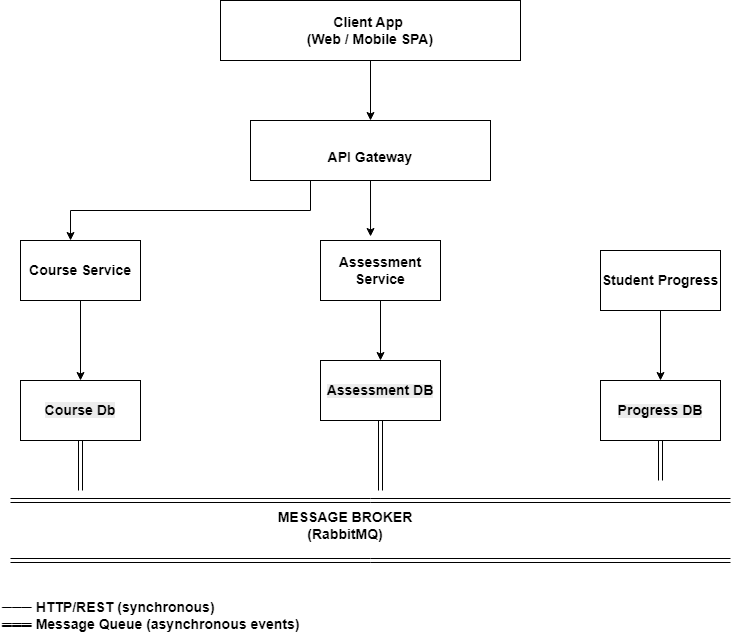

The diagram above was exported from draw.io. Its source (the exported page's mxGraphModel, read from the mxfile embedded in the PNG):
<mxGraphModel dx="860" dy="489" grid="1" gridSize="10" guides="1" tooltips="1" connect="1" arrows="1" fold="1" page="1" pageScale="1" pageWidth="850" pageHeight="1100" math="0" shadow="0">
  <root>
    <mxCell id="0" />
    <mxCell id="1" parent="0" />
    <mxCell id="i9qTwb_kIew7VH9sYOF1-11" edge="1" parent="1" source="i9qTwb_kIew7VH9sYOF1-1" style="edgeStyle=orthogonalEdgeStyle;rounded=0;orthogonalLoop=1;jettySize=auto;html=1;exitX=0.5;exitY=1;exitDx=0;exitDy=0;entryX=0.5;entryY=0;entryDx=0;entryDy=0;" target="i9qTwb_kIew7VH9sYOF1-2">
      <mxGeometry relative="1" as="geometry" />
    </mxCell>
    <mxCell id="i9qTwb_kIew7VH9sYOF1-1" parent="1" style="rounded=0;whiteSpace=wrap;html=1;" value="&lt;font style=&quot;font-size: 14px;&quot;&gt;&lt;b&gt;&amp;nbsp;Client App&amp;nbsp;&amp;nbsp;&lt;br&gt;(Web / Mobile SPA)&lt;br&gt;&lt;/b&gt;&lt;/font&gt;" vertex="1">
      <mxGeometry height="60" width="300" x="250" y="20" as="geometry" />
    </mxCell>
    <mxCell id="i9qTwb_kIew7VH9sYOF1-2" parent="1" style="rounded=0;whiteSpace=wrap;html=1;" value="&lt;br&gt;&lt;b&gt;&lt;font style=&quot;font-size: 14px;&quot;&gt;API Gateway &lt;br&gt;&lt;/font&gt;&lt;/b&gt;" vertex="1">
      <mxGeometry height="60" width="240" x="280" y="140" as="geometry" />
    </mxCell>
    <mxCell id="i9qTwb_kIew7VH9sYOF1-15" edge="1" parent="1" source="i9qTwb_kIew7VH9sYOF1-3" style="edgeStyle=orthogonalEdgeStyle;rounded=0;orthogonalLoop=1;jettySize=auto;html=1;exitX=0.5;exitY=1;exitDx=0;exitDy=0;entryX=0.5;entryY=0;entryDx=0;entryDy=0;" target="i9qTwb_kIew7VH9sYOF1-6">
      <mxGeometry relative="1" as="geometry" />
    </mxCell>
    <mxCell id="i9qTwb_kIew7VH9sYOF1-3" parent="1" style="rounded=0;whiteSpace=wrap;html=1;" value="&lt;b&gt;&lt;font style=&quot;font-size: 14px;&quot;&gt;Assessment Service&lt;/font&gt;&lt;/b&gt;" vertex="1">
      <mxGeometry height="60" width="120" x="350" y="260" as="geometry" />
    </mxCell>
    <mxCell id="i9qTwb_kIew7VH9sYOF1-13" edge="1" parent="1" source="i9qTwb_kIew7VH9sYOF1-4" style="edgeStyle=orthogonalEdgeStyle;rounded=0;orthogonalLoop=1;jettySize=auto;html=1;entryX=0.5;entryY=0;entryDx=0;entryDy=0;" target="i9qTwb_kIew7VH9sYOF1-7">
      <mxGeometry relative="1" as="geometry" />
    </mxCell>
    <mxCell id="i9qTwb_kIew7VH9sYOF1-4" parent="1" style="rounded=0;whiteSpace=wrap;html=1;" value="&lt;b&gt;&lt;font style=&quot;font-size: 14px;&quot;&gt;Student Progress&lt;/font&gt;&lt;/b&gt;" vertex="1">
      <mxGeometry height="60" width="120" x="630" y="270" as="geometry" />
    </mxCell>
    <mxCell id="i9qTwb_kIew7VH9sYOF1-14" edge="1" parent="1" source="i9qTwb_kIew7VH9sYOF1-5" style="edgeStyle=orthogonalEdgeStyle;rounded=0;orthogonalLoop=1;jettySize=auto;html=1;exitX=0.5;exitY=1;exitDx=0;exitDy=0;entryX=0.5;entryY=0;entryDx=0;entryDy=0;" target="i9qTwb_kIew7VH9sYOF1-8">
      <mxGeometry relative="1" as="geometry" />
    </mxCell>
    <mxCell id="i9qTwb_kIew7VH9sYOF1-5" parent="1" style="rounded=0;whiteSpace=wrap;html=1;" value="&lt;font style=&quot;font-size: 14px;&quot;&gt;&lt;b&gt;Course Service&lt;/b&gt;&lt;/font&gt;" vertex="1">
      <mxGeometry height="60" width="120" x="50" y="260" as="geometry" />
    </mxCell>
    <mxCell id="i9qTwb_kIew7VH9sYOF1-20" edge="1" parent="1" source="i9qTwb_kIew7VH9sYOF1-6" style="edgeStyle=orthogonalEdgeStyle;shape=link;rounded=0;orthogonalLoop=1;jettySize=auto;html=1;exitX=0.5;exitY=1;exitDx=0;exitDy=0;">
      <mxGeometry relative="1" as="geometry">
        <mxPoint x="410" y="510" as="targetPoint" />
      </mxGeometry>
    </mxCell>
    <mxCell id="i9qTwb_kIew7VH9sYOF1-6" parent="1" style="rounded=0;whiteSpace=wrap;html=1;" value="&lt;br&gt;&lt;b style=&quot;forced-color-adjust: none; color: rgb(0, 0, 0); font-family: Helvetica; font-size: 12px; font-style: normal; font-variant-ligatures: normal; font-variant-caps: normal; letter-spacing: normal; orphans: 2; text-align: center; text-indent: 0px; text-transform: none; white-space: normal; widows: 2; word-spacing: 0px; -webkit-text-stroke-width: 0px; background-color: rgb(236, 236, 236); text-decoration-thickness: initial; text-decoration-style: initial; text-decoration-color: initial;&quot;&gt;&lt;font style=&quot;forced-color-adjust: none; font-size: 14px;&quot;&gt;Assessment DB&lt;/font&gt;&lt;/b&gt;&lt;div&gt;&lt;br/&gt;&lt;/div&gt;" vertex="1">
      <mxGeometry height="60" width="120" x="350" y="380" as="geometry" />
    </mxCell>
    <mxCell id="i9qTwb_kIew7VH9sYOF1-21" edge="1" parent="1" source="i9qTwb_kIew7VH9sYOF1-7" style="edgeStyle=orthogonalEdgeStyle;shape=link;rounded=0;orthogonalLoop=1;jettySize=auto;html=1;exitX=0.5;exitY=1;exitDx=0;exitDy=0;">
      <mxGeometry relative="1" as="geometry">
        <mxPoint x="690" y="500" as="targetPoint" />
      </mxGeometry>
    </mxCell>
    <mxCell id="i9qTwb_kIew7VH9sYOF1-7" parent="1" style="rounded=0;whiteSpace=wrap;html=1;" value="&lt;br&gt;&lt;b style=&quot;forced-color-adjust: none; color: rgb(0, 0, 0); font-family: Helvetica; font-size: 12px; font-style: normal; font-variant-ligatures: normal; font-variant-caps: normal; letter-spacing: normal; orphans: 2; text-align: center; text-indent: 0px; text-transform: none; white-space: normal; widows: 2; word-spacing: 0px; -webkit-text-stroke-width: 0px; background-color: rgb(236, 236, 236); text-decoration-thickness: initial; text-decoration-style: initial; text-decoration-color: initial;&quot;&gt;&lt;font style=&quot;forced-color-adjust: none; font-size: 14px;&quot;&gt;Progress DB&lt;/font&gt;&lt;/b&gt;&lt;div&gt;&lt;br/&gt;&lt;/div&gt;" vertex="1">
      <mxGeometry height="60" width="120" x="630" y="400" as="geometry" />
    </mxCell>
    <mxCell id="i9qTwb_kIew7VH9sYOF1-19" edge="1" parent="1" source="i9qTwb_kIew7VH9sYOF1-8" style="edgeStyle=orthogonalEdgeStyle;shape=link;rounded=0;orthogonalLoop=1;jettySize=auto;html=1;exitX=0.5;exitY=1;exitDx=0;exitDy=0;">
      <mxGeometry relative="1" as="geometry">
        <mxPoint x="110" y="510" as="targetPoint" />
      </mxGeometry>
    </mxCell>
    <mxCell id="i9qTwb_kIew7VH9sYOF1-8" parent="1" style="rounded=0;whiteSpace=wrap;html=1;" value="&lt;br&gt;&lt;b style=&quot;forced-color-adjust: none; color: rgb(0, 0, 0); font-family: Helvetica; font-size: 14px; font-style: normal; font-variant-ligatures: normal; font-variant-caps: normal; letter-spacing: normal; orphans: 2; text-align: center; text-indent: 0px; text-transform: none; white-space: normal; widows: 2; word-spacing: 0px; -webkit-text-stroke-width: 0px; background-color: rgb(236, 236, 236); text-decoration-thickness: initial; text-decoration-style: initial; text-decoration-color: initial;&quot;&gt;Course Db&lt;/b&gt;&lt;div&gt;&lt;br/&gt;&lt;/div&gt;" vertex="1">
      <mxGeometry height="60" width="120" x="50" y="400" as="geometry" />
    </mxCell>
    <mxCell id="i9qTwb_kIew7VH9sYOF1-9" edge="1" parent="1" source="i9qTwb_kIew7VH9sYOF1-2" style="edgeStyle=orthogonalEdgeStyle;rounded=0;orthogonalLoop=1;jettySize=auto;html=1;exitX=0.25;exitY=1;exitDx=0;exitDy=0;entryX=0.417;entryY=0;entryDx=0;entryDy=0;entryPerimeter=0;" target="i9qTwb_kIew7VH9sYOF1-5">
      <mxGeometry relative="1" as="geometry" />
    </mxCell>
    <mxCell id="i9qTwb_kIew7VH9sYOF1-10" edge="1" parent="1" source="i9qTwb_kIew7VH9sYOF1-2" style="edgeStyle=orthogonalEdgeStyle;rounded=0;orthogonalLoop=1;jettySize=auto;html=1;exitX=0.5;exitY=1;exitDx=0;exitDy=0;entryX=0.417;entryY=-0.067;entryDx=0;entryDy=0;entryPerimeter=0;" target="i9qTwb_kIew7VH9sYOF1-3">
      <mxGeometry relative="1" as="geometry" />
    </mxCell>
    <mxCell id="i9qTwb_kIew7VH9sYOF1-16" edge="1" parent="1" style="shape=link;html=1;rounded=0;" value="">
      <mxGeometry relative="1" width="100" as="geometry">
        <Array as="points">
          <mxPoint x="400" y="520" />
        </Array>
        <mxPoint x="40" y="520" as="sourcePoint" />
        <mxPoint x="760" y="520" as="targetPoint" />
      </mxGeometry>
    </mxCell>
    <mxCell id="i9qTwb_kIew7VH9sYOF1-17" edge="1" parent="1" style="shape=link;html=1;rounded=0;" value="">
      <mxGeometry relative="1" width="100" as="geometry">
        <Array as="points">
          <mxPoint x="400" y="580" />
        </Array>
        <mxPoint x="40" y="580" as="sourcePoint" />
        <mxPoint x="760" y="580" as="targetPoint" />
      </mxGeometry>
    </mxCell>
    <mxCell id="i9qTwb_kIew7VH9sYOF1-18" parent="1" style="text;html=1;whiteSpace=wrap;strokeColor=none;fillColor=none;align=center;verticalAlign=middle;rounded=0;" value="&lt;b&gt;&lt;font style=&quot;font-size: 14px;&quot;&gt; MESSAGE BROKER&lt;br&gt;            (RabbitMQ)&lt;/font&gt;&lt;/b&gt;" vertex="1">
      <mxGeometry height="30" width="150" x="300" y="530" as="geometry" />
    </mxCell>
    <mxCell id="i9qTwb_kIew7VH9sYOF1-22" parent="1" style="text;html=1;whiteSpace=wrap;strokeColor=none;fillColor=none;align=left;verticalAlign=middle;rounded=0;" value="&lt;b&gt;&lt;font style=&quot;font-size: 14px;&quot;&gt;   ─── HTTP/REST (synchronous)&lt;br&gt;   ═══ Message Queue (asynchronous events)&lt;/font&gt;&lt;/b&gt;" vertex="1">
      <mxGeometry height="30" width="320" x="30" y="620" as="geometry" />
    </mxCell>
  </root>
</mxGraphModel>